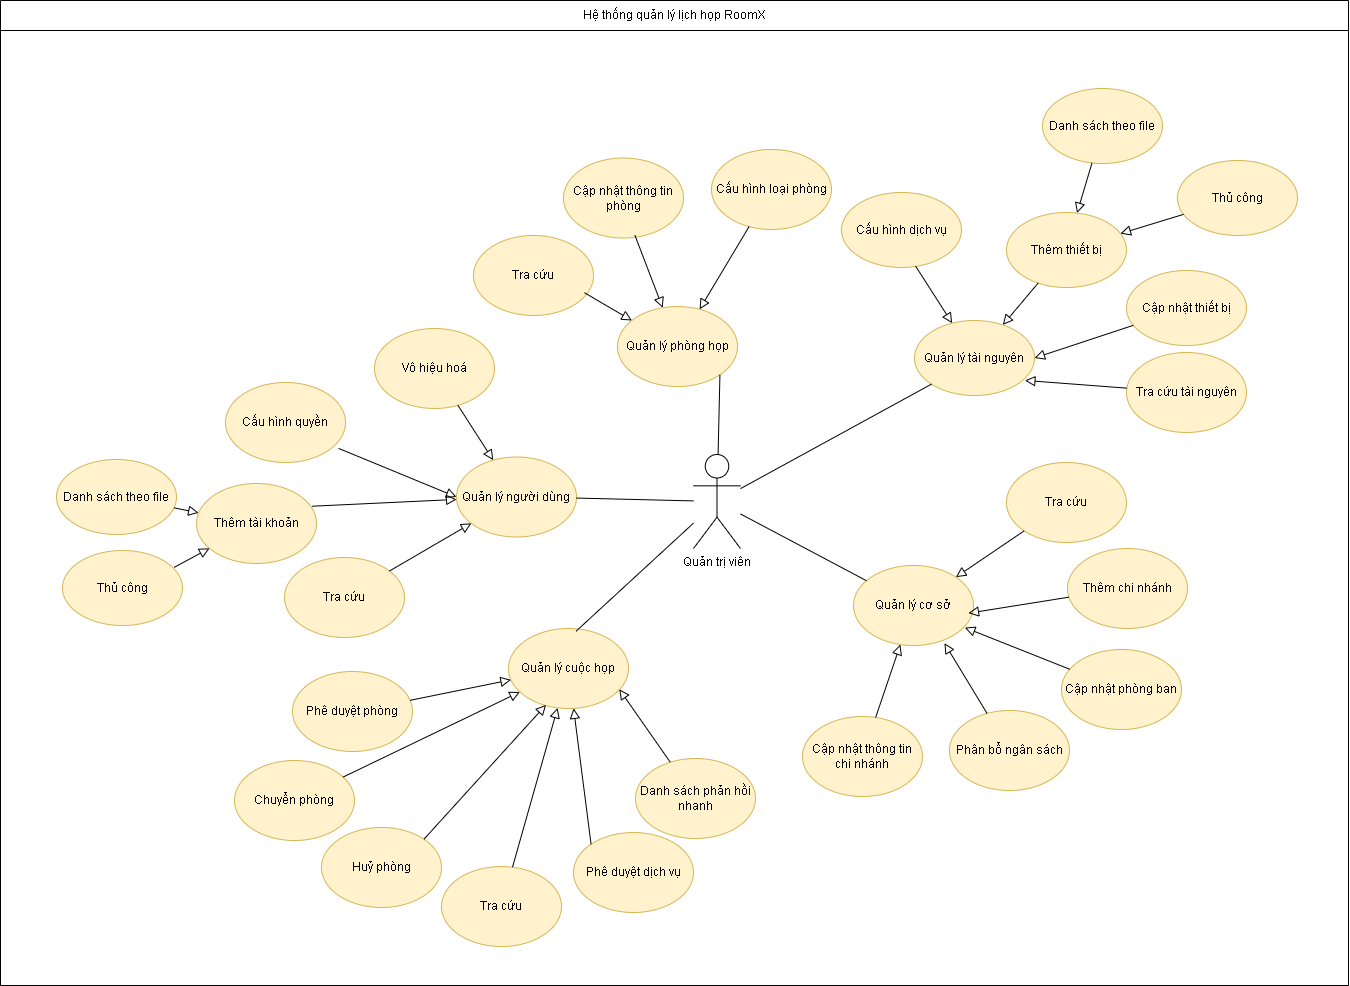

The diagram above was exported from draw.io. Its source (the exported page's mxGraphModel, read from the mxfile embedded in the PNG):
<mxGraphModel dx="1339" dy="684" grid="0" gridSize="10" guides="1" tooltips="1" connect="1" arrows="1" fold="1" page="0" pageScale="1" pageWidth="850" pageHeight="1100" math="0" shadow="0">
  <root>
    <mxCell id="0" />
    <mxCell id="1" parent="0" />
    <mxCell id="f6AVJhyGAqu_C4_9W4-p-1" value="Quản trị viên" style="shape=umlActor;verticalLabelPosition=bottom;verticalAlign=top;html=1;outlineConnect=0;" vertex="1" parent="1">
      <mxGeometry x="1573" y="978" width="47" height="94" as="geometry" />
    </mxCell>
    <mxCell id="f6AVJhyGAqu_C4_9W4-p-2" value="Quản lý tài nguyên" style="ellipse;whiteSpace=wrap;html=1;fillColor=#fff2cc;strokeColor=#d6b656;" vertex="1" parent="1">
      <mxGeometry x="1794" y="844" width="120" height="75" as="geometry" />
    </mxCell>
    <mxCell id="f6AVJhyGAqu_C4_9W4-p-3" value="Quản lý người dùng" style="ellipse;whiteSpace=wrap;html=1;fillColor=#fff2cc;strokeColor=#d6b656;" vertex="1" parent="1">
      <mxGeometry x="1336" y="980.5" width="120" height="80" as="geometry" />
    </mxCell>
    <mxCell id="f6AVJhyGAqu_C4_9W4-p-4" value="Quản lý cuộc họp" style="ellipse;whiteSpace=wrap;html=1;fillColor=#fff2cc;strokeColor=#d6b656;" vertex="1" parent="1">
      <mxGeometry x="1388" y="1152" width="120" height="80" as="geometry" />
    </mxCell>
    <mxCell id="f6AVJhyGAqu_C4_9W4-p-23" value="Quản lý cơ sở" style="ellipse;whiteSpace=wrap;html=1;fillColor=#fff2cc;strokeColor=#d6b656;" vertex="1" parent="1">
      <mxGeometry x="1733" y="1089" width="120" height="80" as="geometry" />
    </mxCell>
    <mxCell id="Dd1tQotbjc7OJOz136M5-5" value="Vô hiệu hoá" style="ellipse;whiteSpace=wrap;html=1;fillColor=#fff2cc;strokeColor=#d6b656;" vertex="1" parent="1">
      <mxGeometry x="1254" y="852" width="120" height="80" as="geometry" />
    </mxCell>
    <mxCell id="Dd1tQotbjc7OJOz136M5-6" value="Quản lý phòng họp" style="ellipse;whiteSpace=wrap;html=1;fillColor=#fff2cc;strokeColor=#d6b656;" vertex="1" parent="1">
      <mxGeometry x="1497" y="830" width="120" height="80" as="geometry" />
    </mxCell>
    <mxCell id="Dd1tQotbjc7OJOz136M5-7" value="Cập nhật thông tin phòng" style="ellipse;whiteSpace=wrap;html=1;fillColor=#fff2cc;strokeColor=#d6b656;" vertex="1" parent="1">
      <mxGeometry x="1443" y="681.5" width="120" height="80" as="geometry" />
    </mxCell>
    <mxCell id="Dd1tQotbjc7OJOz136M5-8" value="Tra cứu" style="ellipse;whiteSpace=wrap;html=1;fillColor=#fff2cc;strokeColor=#d6b656;" vertex="1" parent="1">
      <mxGeometry x="1353" y="759" width="120" height="80" as="geometry" />
    </mxCell>
    <mxCell id="Dd1tQotbjc7OJOz136M5-9" value="Cấu hình loại phòng" style="ellipse;whiteSpace=wrap;html=1;fillColor=#fff2cc;strokeColor=#d6b656;" vertex="1" parent="1">
      <mxGeometry x="1591" y="673" width="120" height="80" as="geometry" />
    </mxCell>
    <mxCell id="Dd1tQotbjc7OJOz136M5-10" value="Cập nhật thiết bị" style="ellipse;whiteSpace=wrap;html=1;fillColor=#fff2cc;strokeColor=#d6b656;" vertex="1" parent="1">
      <mxGeometry x="2006" y="794" width="120" height="75" as="geometry" />
    </mxCell>
    <mxCell id="Dd1tQotbjc7OJOz136M5-11" value="Cấu hình dịch vụ" style="ellipse;whiteSpace=wrap;html=1;fillColor=#fff2cc;strokeColor=#d6b656;" vertex="1" parent="1">
      <mxGeometry x="1721" y="716" width="120" height="75" as="geometry" />
    </mxCell>
    <mxCell id="Dd1tQotbjc7OJOz136M5-12" value="Thêm thiết bị" style="ellipse;whiteSpace=wrap;html=1;fillColor=#fff2cc;strokeColor=#d6b656;" vertex="1" parent="1">
      <mxGeometry x="1886" y="736" width="120" height="75" as="geometry" />
    </mxCell>
    <mxCell id="Dd1tQotbjc7OJOz136M5-13" value="Cấu hình quyền" style="ellipse;whiteSpace=wrap;html=1;fillColor=#fff2cc;strokeColor=#d6b656;" vertex="1" parent="1">
      <mxGeometry x="1105" y="906" width="120" height="80" as="geometry" />
    </mxCell>
    <mxCell id="Dd1tQotbjc7OJOz136M5-14" value="Thêm tài khoản" style="ellipse;whiteSpace=wrap;html=1;fillColor=#fff2cc;strokeColor=#d6b656;" vertex="1" parent="1">
      <mxGeometry x="1076" y="1007" width="120" height="80" as="geometry" />
    </mxCell>
    <mxCell id="Dd1tQotbjc7OJOz136M5-15" value="Tra cứu" style="ellipse;whiteSpace=wrap;html=1;fillColor=#fff2cc;strokeColor=#d6b656;" vertex="1" parent="1">
      <mxGeometry x="1164" y="1081" width="120" height="80" as="geometry" />
    </mxCell>
    <mxCell id="Dd1tQotbjc7OJOz136M5-16" value="Phê duyệt phòng" style="ellipse;whiteSpace=wrap;html=1;fillColor=#fff2cc;strokeColor=#d6b656;" vertex="1" parent="1">
      <mxGeometry x="1172" y="1195" width="120" height="80" as="geometry" />
    </mxCell>
    <mxCell id="Dd1tQotbjc7OJOz136M5-17" value="Chuyển phòng" style="ellipse;whiteSpace=wrap;html=1;fillColor=#fff2cc;strokeColor=#d6b656;" vertex="1" parent="1">
      <mxGeometry x="1114" y="1284" width="120" height="80" as="geometry" />
    </mxCell>
    <mxCell id="Dd1tQotbjc7OJOz136M5-18" value="Tra cứu" style="ellipse;whiteSpace=wrap;html=1;fillColor=#fff2cc;strokeColor=#d6b656;" vertex="1" parent="1">
      <mxGeometry x="1321" y="1390" width="120" height="80" as="geometry" />
    </mxCell>
    <mxCell id="Dd1tQotbjc7OJOz136M5-19" value="Huỷ phòng" style="ellipse;whiteSpace=wrap;html=1;fillColor=#fff2cc;strokeColor=#d6b656;" vertex="1" parent="1">
      <mxGeometry x="1201" y="1351" width="120" height="80" as="geometry" />
    </mxCell>
    <mxCell id="Z7ip4iheUhWxKHWhdML--1" value="Cập nhật thông tin chi nhánh" style="ellipse;whiteSpace=wrap;html=1;fillColor=#fff2cc;strokeColor=#d6b656;" vertex="1" parent="1">
      <mxGeometry x="1682" y="1240" width="120" height="80" as="geometry" />
    </mxCell>
    <mxCell id="Z7ip4iheUhWxKHWhdML--2" value="Phân bổ ngân sách" style="ellipse;whiteSpace=wrap;html=1;fillColor=#fff2cc;strokeColor=#d6b656;" vertex="1" parent="1">
      <mxGeometry x="1829" y="1234" width="120" height="80" as="geometry" />
    </mxCell>
    <mxCell id="Z7ip4iheUhWxKHWhdML--3" value="Cập nhật phòng ban" style="ellipse;whiteSpace=wrap;html=1;fillColor=#fff2cc;strokeColor=#d6b656;" vertex="1" parent="1">
      <mxGeometry x="1941" y="1173" width="120" height="80" as="geometry" />
    </mxCell>
    <mxCell id="Z7ip4iheUhWxKHWhdML--4" value="Thêm chi nhánh" style="ellipse;whiteSpace=wrap;html=1;fillColor=#fff2cc;strokeColor=#d6b656;" vertex="1" parent="1">
      <mxGeometry x="1947" y="1072" width="120" height="80" as="geometry" />
    </mxCell>
    <mxCell id="Z7ip4iheUhWxKHWhdML--5" value="Tra cứu" style="ellipse;whiteSpace=wrap;html=1;fillColor=#fff2cc;strokeColor=#d6b656;" vertex="1" parent="1">
      <mxGeometry x="1886" y="986" width="120" height="80" as="geometry" />
    </mxCell>
    <mxCell id="Z7ip4iheUhWxKHWhdML--6" value="Thủ công" style="ellipse;whiteSpace=wrap;html=1;fillColor=#fff2cc;strokeColor=#d6b656;" vertex="1" parent="1">
      <mxGeometry x="2057" y="684" width="120" height="75" as="geometry" />
    </mxCell>
    <mxCell id="Z7ip4iheUhWxKHWhdML--7" value="Danh sách theo file" style="ellipse;whiteSpace=wrap;html=1;fillColor=#fff2cc;strokeColor=#d6b656;" vertex="1" parent="1">
      <mxGeometry x="1922" y="612" width="120" height="75" as="geometry" />
    </mxCell>
    <mxCell id="Z7ip4iheUhWxKHWhdML--8" value="Danh sách theo file" style="ellipse;whiteSpace=wrap;html=1;fillColor=#fff2cc;strokeColor=#d6b656;" vertex="1" parent="1">
      <mxGeometry x="936" y="983" width="120" height="75" as="geometry" />
    </mxCell>
    <mxCell id="Z7ip4iheUhWxKHWhdML--9" value="Thủ công" style="ellipse;whiteSpace=wrap;html=1;fillColor=#fff2cc;strokeColor=#d6b656;" vertex="1" parent="1">
      <mxGeometry x="942" y="1074" width="120" height="75" as="geometry" />
    </mxCell>
    <mxCell id="Z7ip4iheUhWxKHWhdML--10" value="Phê duyệt dịch vụ" style="ellipse;whiteSpace=wrap;html=1;fillColor=#fff2cc;strokeColor=#d6b656;" vertex="1" parent="1">
      <mxGeometry x="1453" y="1356" width="120" height="80" as="geometry" />
    </mxCell>
    <mxCell id="Z7ip4iheUhWxKHWhdML--12" value="Danh sách phản hồi nhanh" style="ellipse;whiteSpace=wrap;html=1;fillColor=#fff2cc;strokeColor=#d6b656;" vertex="1" parent="1">
      <mxGeometry x="1515" y="1282" width="120" height="80" as="geometry" />
    </mxCell>
    <mxCell id="cnu7shGWZ1I2u2VM6LnJ-1" value="" style="endArrow=block;startArrow=none;endFill=0;startFill=0;endSize=8;html=1;verticalAlign=bottom;labelBackgroundColor=none;rounded=0;exitX=0.943;exitY=0.824;exitDx=0;exitDy=0;exitPerimeter=0;entryX=0;entryY=0.5;entryDx=0;entryDy=0;" edge="1" parent="1" source="Dd1tQotbjc7OJOz136M5-13" target="f6AVJhyGAqu_C4_9W4-p-3">
      <mxGeometry width="160" relative="1" as="geometry">
        <mxPoint x="1138" y="1017" as="sourcePoint" />
        <mxPoint x="1225" y="1024" as="targetPoint" />
      </mxGeometry>
    </mxCell>
    <mxCell id="cnu7shGWZ1I2u2VM6LnJ-2" value="" style="endArrow=block;startArrow=none;endFill=0;startFill=0;endSize=8;html=1;verticalAlign=bottom;labelBackgroundColor=none;rounded=0;exitX=0.963;exitY=0.284;exitDx=0;exitDy=0;exitPerimeter=0;" edge="1" parent="1" source="Dd1tQotbjc7OJOz136M5-14" target="f6AVJhyGAqu_C4_9W4-p-3">
      <mxGeometry width="160" relative="1" as="geometry">
        <mxPoint x="1127" y="992" as="sourcePoint" />
        <mxPoint x="1249" y="1028" as="targetPoint" />
      </mxGeometry>
    </mxCell>
    <mxCell id="cnu7shGWZ1I2u2VM6LnJ-3" value="" style="endArrow=block;startArrow=none;endFill=0;startFill=0;endSize=8;html=1;verticalAlign=bottom;labelBackgroundColor=none;rounded=0;" edge="1" parent="1" source="Dd1tQotbjc7OJOz136M5-15" target="f6AVJhyGAqu_C4_9W4-p-3">
      <mxGeometry width="160" relative="1" as="geometry">
        <mxPoint x="1137" y="1002" as="sourcePoint" />
        <mxPoint x="1259" y="1038" as="targetPoint" />
      </mxGeometry>
    </mxCell>
    <mxCell id="cnu7shGWZ1I2u2VM6LnJ-4" value="" style="endArrow=block;startArrow=none;endFill=0;startFill=0;endSize=8;html=1;verticalAlign=bottom;labelBackgroundColor=none;rounded=0;" edge="1" parent="1" source="Dd1tQotbjc7OJOz136M5-5" target="f6AVJhyGAqu_C4_9W4-p-3">
      <mxGeometry width="160" relative="1" as="geometry">
        <mxPoint x="1147" y="1012" as="sourcePoint" />
        <mxPoint x="1269" y="1048" as="targetPoint" />
      </mxGeometry>
    </mxCell>
    <mxCell id="cnu7shGWZ1I2u2VM6LnJ-5" value="" style="endArrow=block;startArrow=none;endFill=0;startFill=0;endSize=8;html=1;verticalAlign=bottom;labelBackgroundColor=none;rounded=0;exitX=0.93;exitY=0.225;exitDx=0;exitDy=0;exitPerimeter=0;" edge="1" parent="1" source="Z7ip4iheUhWxKHWhdML--9" target="Dd1tQotbjc7OJOz136M5-14">
      <mxGeometry width="160" relative="1" as="geometry">
        <mxPoint x="1157" y="1022" as="sourcePoint" />
        <mxPoint x="1279" y="1058" as="targetPoint" />
      </mxGeometry>
    </mxCell>
    <mxCell id="cnu7shGWZ1I2u2VM6LnJ-6" value="" style="endArrow=block;startArrow=none;endFill=0;startFill=0;endSize=8;html=1;verticalAlign=bottom;labelBackgroundColor=none;rounded=0;" edge="1" parent="1" source="Z7ip4iheUhWxKHWhdML--8" target="Dd1tQotbjc7OJOz136M5-14">
      <mxGeometry width="160" relative="1" as="geometry">
        <mxPoint x="1167" y="1032" as="sourcePoint" />
        <mxPoint x="1289" y="1068" as="targetPoint" />
      </mxGeometry>
    </mxCell>
    <mxCell id="cnu7shGWZ1I2u2VM6LnJ-7" value="" style="endArrow=block;startArrow=none;endFill=0;startFill=0;endSize=8;html=1;verticalAlign=bottom;labelBackgroundColor=none;rounded=0;" edge="1" parent="1" source="Dd1tQotbjc7OJOz136M5-16" target="f6AVJhyGAqu_C4_9W4-p-4">
      <mxGeometry width="160" relative="1" as="geometry">
        <mxPoint x="1177" y="1042" as="sourcePoint" />
        <mxPoint x="1299" y="1078" as="targetPoint" />
      </mxGeometry>
    </mxCell>
    <mxCell id="cnu7shGWZ1I2u2VM6LnJ-8" value="" style="endArrow=block;startArrow=none;endFill=0;startFill=0;endSize=8;html=1;verticalAlign=bottom;labelBackgroundColor=none;rounded=0;" edge="1" parent="1" source="Dd1tQotbjc7OJOz136M5-17" target="f6AVJhyGAqu_C4_9W4-p-4">
      <mxGeometry width="160" relative="1" as="geometry">
        <mxPoint x="1187" y="1052" as="sourcePoint" />
        <mxPoint x="1309" y="1088" as="targetPoint" />
      </mxGeometry>
    </mxCell>
    <mxCell id="cnu7shGWZ1I2u2VM6LnJ-9" value="" style="endArrow=block;startArrow=none;endFill=0;startFill=0;endSize=8;html=1;verticalAlign=bottom;labelBackgroundColor=none;rounded=0;" edge="1" parent="1" source="Dd1tQotbjc7OJOz136M5-18" target="f6AVJhyGAqu_C4_9W4-p-4">
      <mxGeometry width="160" relative="1" as="geometry">
        <mxPoint x="1197" y="1062" as="sourcePoint" />
        <mxPoint x="1319" y="1098" as="targetPoint" />
      </mxGeometry>
    </mxCell>
    <mxCell id="cnu7shGWZ1I2u2VM6LnJ-10" value="" style="endArrow=block;startArrow=none;endFill=0;startFill=0;endSize=8;html=1;verticalAlign=bottom;labelBackgroundColor=none;rounded=0;exitX=1;exitY=0;exitDx=0;exitDy=0;entryX=0.313;entryY=0.954;entryDx=0;entryDy=0;entryPerimeter=0;" edge="1" parent="1" source="Dd1tQotbjc7OJOz136M5-19" target="f6AVJhyGAqu_C4_9W4-p-4">
      <mxGeometry width="160" relative="1" as="geometry">
        <mxPoint x="1284" y="1411" as="sourcePoint" />
        <mxPoint x="1341" y="1352" as="targetPoint" />
      </mxGeometry>
    </mxCell>
    <mxCell id="cnu7shGWZ1I2u2VM6LnJ-11" value="" style="endArrow=block;startArrow=none;endFill=0;startFill=0;endSize=8;html=1;verticalAlign=bottom;labelBackgroundColor=none;rounded=0;exitX=0;exitY=0;exitDx=0;exitDy=0;" edge="1" parent="1" source="Z7ip4iheUhWxKHWhdML--10" target="f6AVJhyGAqu_C4_9W4-p-4">
      <mxGeometry width="160" relative="1" as="geometry">
        <mxPoint x="1294" y="1421" as="sourcePoint" />
        <mxPoint x="1351" y="1362" as="targetPoint" />
      </mxGeometry>
    </mxCell>
    <mxCell id="cnu7shGWZ1I2u2VM6LnJ-12" value="" style="endArrow=block;startArrow=none;endFill=0;startFill=0;endSize=8;html=1;verticalAlign=bottom;labelBackgroundColor=none;rounded=0;entryX=0.923;entryY=0.759;entryDx=0;entryDy=0;entryPerimeter=0;" edge="1" parent="1" source="Z7ip4iheUhWxKHWhdML--12" target="f6AVJhyGAqu_C4_9W4-p-4">
      <mxGeometry width="160" relative="1" as="geometry">
        <mxPoint x="1304" y="1431" as="sourcePoint" />
        <mxPoint x="1361" y="1372" as="targetPoint" />
      </mxGeometry>
    </mxCell>
    <mxCell id="cnu7shGWZ1I2u2VM6LnJ-13" value="" style="endArrow=block;startArrow=none;endFill=0;startFill=0;endSize=8;html=1;verticalAlign=bottom;labelBackgroundColor=none;rounded=0;" edge="1" parent="1" source="Z7ip4iheUhWxKHWhdML--1" target="f6AVJhyGAqu_C4_9W4-p-23">
      <mxGeometry width="160" relative="1" as="geometry">
        <mxPoint x="1654" y="1155" as="sourcePoint" />
        <mxPoint x="1598" y="1122" as="targetPoint" />
      </mxGeometry>
    </mxCell>
    <mxCell id="cnu7shGWZ1I2u2VM6LnJ-14" value="" style="endArrow=block;startArrow=none;endFill=0;startFill=0;endSize=8;html=1;verticalAlign=bottom;labelBackgroundColor=none;rounded=0;entryX=0.758;entryY=0.971;entryDx=0;entryDy=0;entryPerimeter=0;" edge="1" parent="1" source="Z7ip4iheUhWxKHWhdML--2" target="f6AVJhyGAqu_C4_9W4-p-23">
      <mxGeometry width="160" relative="1" as="geometry">
        <mxPoint x="1765" y="1251" as="sourcePoint" />
        <mxPoint x="1790" y="1178" as="targetPoint" />
      </mxGeometry>
    </mxCell>
    <mxCell id="cnu7shGWZ1I2u2VM6LnJ-15" value="" style="endArrow=block;startArrow=none;endFill=0;startFill=0;endSize=8;html=1;verticalAlign=bottom;labelBackgroundColor=none;rounded=0;entryX=0.928;entryY=0.776;entryDx=0;entryDy=0;entryPerimeter=0;" edge="1" parent="1" source="Z7ip4iheUhWxKHWhdML--3" target="f6AVJhyGAqu_C4_9W4-p-23">
      <mxGeometry width="160" relative="1" as="geometry">
        <mxPoint x="1876" y="1247" as="sourcePoint" />
        <mxPoint x="1834" y="1177" as="targetPoint" />
      </mxGeometry>
    </mxCell>
    <mxCell id="cnu7shGWZ1I2u2VM6LnJ-17" value="" style="endArrow=block;startArrow=none;endFill=0;startFill=0;endSize=8;html=1;verticalAlign=bottom;labelBackgroundColor=none;rounded=0;entryX=0.958;entryY=0.596;entryDx=0;entryDy=0;entryPerimeter=0;" edge="1" parent="1" source="Z7ip4iheUhWxKHWhdML--4" target="f6AVJhyGAqu_C4_9W4-p-23">
      <mxGeometry width="160" relative="1" as="geometry">
        <mxPoint x="1959" y="1203" as="sourcePoint" />
        <mxPoint x="1854" y="1161" as="targetPoint" />
      </mxGeometry>
    </mxCell>
    <mxCell id="cnu7shGWZ1I2u2VM6LnJ-18" value="" style="endArrow=block;startArrow=none;endFill=0;startFill=0;endSize=8;html=1;verticalAlign=bottom;labelBackgroundColor=none;rounded=0;" edge="1" parent="1" source="Z7ip4iheUhWxKHWhdML--5" target="f6AVJhyGAqu_C4_9W4-p-23">
      <mxGeometry width="160" relative="1" as="geometry">
        <mxPoint x="1958" y="1131" as="sourcePoint" />
        <mxPoint x="1858" y="1147" as="targetPoint" />
      </mxGeometry>
    </mxCell>
    <mxCell id="cnu7shGWZ1I2u2VM6LnJ-19" value="" style="endArrow=block;startArrow=none;endFill=0;startFill=0;endSize=8;html=1;verticalAlign=bottom;labelBackgroundColor=none;rounded=0;exitX=0.925;exitY=0.716;exitDx=0;exitDy=0;exitPerimeter=0;" edge="1" parent="1" source="Dd1tQotbjc7OJOz136M5-8" target="Dd1tQotbjc7OJOz136M5-6">
      <mxGeometry width="160" relative="1" as="geometry">
        <mxPoint x="1968" y="1141" as="sourcePoint" />
        <mxPoint x="1868" y="1157" as="targetPoint" />
      </mxGeometry>
    </mxCell>
    <mxCell id="cnu7shGWZ1I2u2VM6LnJ-20" value="" style="endArrow=block;startArrow=none;endFill=0;startFill=0;endSize=8;html=1;verticalAlign=bottom;labelBackgroundColor=none;rounded=0;exitX=0.595;exitY=0.965;exitDx=0;exitDy=0;exitPerimeter=0;" edge="1" parent="1" source="Dd1tQotbjc7OJOz136M5-7" target="Dd1tQotbjc7OJOz136M5-6">
      <mxGeometry width="160" relative="1" as="geometry">
        <mxPoint x="1474" y="826" as="sourcePoint" />
        <mxPoint x="1560" y="866" as="targetPoint" />
      </mxGeometry>
    </mxCell>
    <mxCell id="cnu7shGWZ1I2u2VM6LnJ-21" value="" style="endArrow=block;startArrow=none;endFill=0;startFill=0;endSize=8;html=1;verticalAlign=bottom;labelBackgroundColor=none;rounded=0;" edge="1" parent="1" source="Dd1tQotbjc7OJOz136M5-9" target="Dd1tQotbjc7OJOz136M5-6">
      <mxGeometry width="160" relative="1" as="geometry">
        <mxPoint x="1524" y="769" as="sourcePoint" />
        <mxPoint x="1584" y="853" as="targetPoint" />
      </mxGeometry>
    </mxCell>
    <mxCell id="cnu7shGWZ1I2u2VM6LnJ-22" value="" style="endArrow=block;startArrow=none;endFill=0;startFill=0;endSize=8;html=1;verticalAlign=bottom;labelBackgroundColor=none;rounded=0;exitX=0.618;exitY=0.983;exitDx=0;exitDy=0;exitPerimeter=0;" edge="1" parent="1" source="Dd1tQotbjc7OJOz136M5-11" target="f6AVJhyGAqu_C4_9W4-p-2">
      <mxGeometry width="160" relative="1" as="geometry">
        <mxPoint x="1649" y="762" as="sourcePoint" />
        <mxPoint x="1622" y="850" as="targetPoint" />
      </mxGeometry>
    </mxCell>
    <mxCell id="cnu7shGWZ1I2u2VM6LnJ-23" value="" style="endArrow=block;startArrow=none;endFill=0;startFill=0;endSize=8;html=1;verticalAlign=bottom;labelBackgroundColor=none;rounded=0;" edge="1" parent="1" source="Dd1tQotbjc7OJOz136M5-12" target="f6AVJhyGAqu_C4_9W4-p-2">
      <mxGeometry width="160" relative="1" as="geometry">
        <mxPoint x="1659" y="772" as="sourcePoint" />
        <mxPoint x="1632" y="860" as="targetPoint" />
      </mxGeometry>
    </mxCell>
    <mxCell id="cnu7shGWZ1I2u2VM6LnJ-24" value="" style="endArrow=block;startArrow=none;endFill=0;startFill=0;endSize=8;html=1;verticalAlign=bottom;labelBackgroundColor=none;rounded=0;entryX=1;entryY=0.5;entryDx=0;entryDy=0;" edge="1" parent="1" source="Dd1tQotbjc7OJOz136M5-10" target="f6AVJhyGAqu_C4_9W4-p-2">
      <mxGeometry width="160" relative="1" as="geometry">
        <mxPoint x="1669" y="782" as="sourcePoint" />
        <mxPoint x="1642" y="870" as="targetPoint" />
      </mxGeometry>
    </mxCell>
    <mxCell id="cnu7shGWZ1I2u2VM6LnJ-25" value="Tra cứu tài nguyên" style="ellipse;whiteSpace=wrap;html=1;fillColor=#fff2cc;strokeColor=#d6b656;" vertex="1" parent="1">
      <mxGeometry x="2006" y="876" width="120" height="80" as="geometry" />
    </mxCell>
    <mxCell id="cnu7shGWZ1I2u2VM6LnJ-26" value="" style="endArrow=block;startArrow=none;endFill=0;startFill=0;endSize=8;html=1;verticalAlign=bottom;labelBackgroundColor=none;rounded=0;entryX=0.92;entryY=0.799;entryDx=0;entryDy=0;entryPerimeter=0;" edge="1" parent="1" source="cnu7shGWZ1I2u2VM6LnJ-25" target="f6AVJhyGAqu_C4_9W4-p-2">
      <mxGeometry width="160" relative="1" as="geometry">
        <mxPoint x="2023" y="859" as="sourcePoint" />
        <mxPoint x="1924" y="892" as="targetPoint" />
      </mxGeometry>
    </mxCell>
    <mxCell id="cnu7shGWZ1I2u2VM6LnJ-27" value="" style="endArrow=block;startArrow=none;endFill=0;startFill=0;endSize=8;html=1;verticalAlign=bottom;labelBackgroundColor=none;rounded=0;" edge="1" parent="1" source="Z7ip4iheUhWxKHWhdML--7" target="Dd1tQotbjc7OJOz136M5-12">
      <mxGeometry width="160" relative="1" as="geometry">
        <mxPoint x="2016" y="922" as="sourcePoint" />
        <mxPoint x="1914" y="914" as="targetPoint" />
      </mxGeometry>
    </mxCell>
    <mxCell id="cnu7shGWZ1I2u2VM6LnJ-28" value="" style="endArrow=block;startArrow=none;endFill=0;startFill=0;endSize=8;html=1;verticalAlign=bottom;labelBackgroundColor=none;rounded=0;" edge="1" parent="1" source="Z7ip4iheUhWxKHWhdML--6" target="Dd1tQotbjc7OJOz136M5-12">
      <mxGeometry width="160" relative="1" as="geometry">
        <mxPoint x="2026" y="932" as="sourcePoint" />
        <mxPoint x="1924" y="924" as="targetPoint" />
      </mxGeometry>
    </mxCell>
    <mxCell id="cnu7shGWZ1I2u2VM6LnJ-29" value="" style="endArrow=none;html=1;rounded=0;" edge="1" parent="1" source="f6AVJhyGAqu_C4_9W4-p-1" target="f6AVJhyGAqu_C4_9W4-p-3">
      <mxGeometry width="50" height="50" relative="1" as="geometry">
        <mxPoint x="1294" y="1098" as="sourcePoint" />
        <mxPoint x="1344" y="1048" as="targetPoint" />
      </mxGeometry>
    </mxCell>
    <mxCell id="cnu7shGWZ1I2u2VM6LnJ-30" value="" style="endArrow=none;html=1;rounded=0;entryX=0.563;entryY=0.034;entryDx=0;entryDy=0;entryPerimeter=0;" edge="1" parent="1" source="f6AVJhyGAqu_C4_9W4-p-1" target="f6AVJhyGAqu_C4_9W4-p-4">
      <mxGeometry width="50" height="50" relative="1" as="geometry">
        <mxPoint x="1583" y="1034" as="sourcePoint" />
        <mxPoint x="1466" y="1032" as="targetPoint" />
      </mxGeometry>
    </mxCell>
    <mxCell id="cnu7shGWZ1I2u2VM6LnJ-31" value="" style="endArrow=none;html=1;rounded=0;" edge="1" parent="1" source="f6AVJhyGAqu_C4_9W4-p-1" target="f6AVJhyGAqu_C4_9W4-p-23">
      <mxGeometry width="50" height="50" relative="1" as="geometry">
        <mxPoint x="1583" y="1057" as="sourcePoint" />
        <mxPoint x="1466" y="1165" as="targetPoint" />
      </mxGeometry>
    </mxCell>
    <mxCell id="cnu7shGWZ1I2u2VM6LnJ-32" value="" style="endArrow=none;html=1;rounded=0;exitX=0;exitY=1;exitDx=0;exitDy=0;" edge="1" parent="1" source="f6AVJhyGAqu_C4_9W4-p-2" target="f6AVJhyGAqu_C4_9W4-p-1">
      <mxGeometry width="50" height="50" relative="1" as="geometry">
        <mxPoint x="1630" y="1047" as="sourcePoint" />
        <mxPoint x="1756" y="1114" as="targetPoint" />
      </mxGeometry>
    </mxCell>
    <mxCell id="cnu7shGWZ1I2u2VM6LnJ-33" value="" style="endArrow=none;html=1;rounded=0;exitX=1;exitY=1;exitDx=0;exitDy=0;" edge="1" parent="1" source="Dd1tQotbjc7OJOz136M5-6" target="f6AVJhyGAqu_C4_9W4-p-1">
      <mxGeometry width="50" height="50" relative="1" as="geometry">
        <mxPoint x="1821" y="918" as="sourcePoint" />
        <mxPoint x="1630" y="1022" as="targetPoint" />
      </mxGeometry>
    </mxCell>
    <mxCell id="sr73jgGsU0EmFjVZKkxT-1" value="Hệ thống quản lý lịch họp RoomX" style="swimlane;fontStyle=0;childLayout=stackLayout;horizontal=1;startSize=30;horizontalStack=0;resizeParent=1;resizeParentMax=0;resizeLast=0;collapsible=1;marginBottom=0;whiteSpace=wrap;html=1;" vertex="1" parent="1">
      <mxGeometry x="880" y="524" width="1348" height="985" as="geometry" />
    </mxCell>
  </root>
</mxGraphModel>